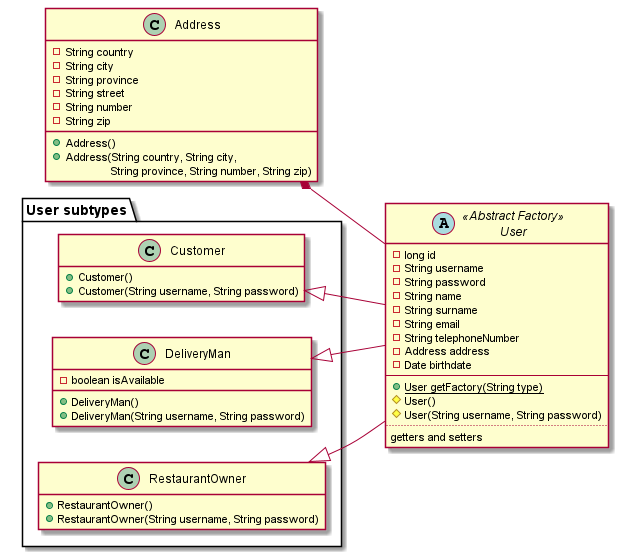

The diagram above was rendered by PlantUML. Its source (embedded in the PNG):
@startuml user
left to right direction
abstract class User <<Abstract Factory>> {
  -long id
  -String username
  -String password
  -String name
  -String surname
  -String email
  -String telephoneNumber
  -Address address
  -Date birthdate
  --
  +User {static} getFactory(String type)
  #User()
  #User(String username, String password)
  ..
  getters and setters
}

class Address {
    -String country
    -String city
    -String province
    -String street
    -String number
    -String zip
    +Address()
    +Address(String country, String city,
\t       String province, String number, String zip)
}

package "User subtypes" {

class Customer {
    +Customer()
    +Customer(String username, String password)
}

class DeliveryMan {
    -boolean isAvailable
    +DeliveryMan()
    +DeliveryMan(String username, String password)
}

class RestaurantOwner {
    +RestaurantOwner()
    +RestaurantOwner(String username, String password)
}

}

hide Customer fields
hide RestaurantOwner fields

Address *-- User
Customer <|-- User
DeliveryMan <|-- User
RestaurantOwner <|-- User

@enduml